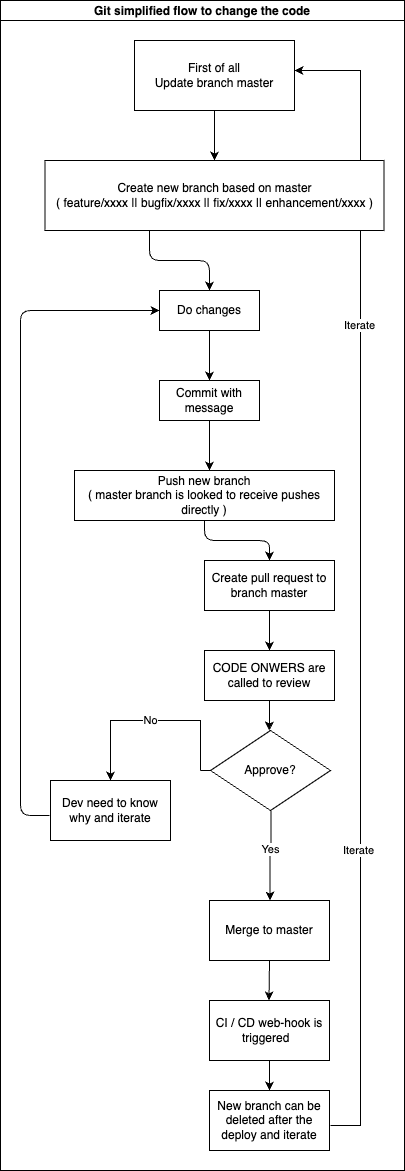

The diagram above was exported from draw.io. Its source (the exported page's mxGraphModel, read from the mxfile embedded in the PNG):
<mxGraphModel dx="708" dy="472" grid="1" gridSize="10" guides="1" tooltips="1" connect="1" arrows="1" fold="1" page="1" pageScale="1" pageWidth="827" pageHeight="1169" math="0" shadow="0">
  <root>
    <mxCell id="0" />
    <mxCell id="1" parent="0" />
    <mxCell id="aJLMxaUz-5seFEbE7MWz-1" value="Git simplified flow to change the code" style="swimlane;startSize=20;horizontal=1;childLayout=treeLayout;horizontalTree=0;resizable=0;containerType=tree;fontSize=12;" parent="1" vertex="1">
      <mxGeometry x="40" y="230" width="404" height="1170" as="geometry" />
    </mxCell>
    <mxCell id="aJLMxaUz-5seFEbE7MWz-2" value="First of all&lt;br&gt;Update branch master" style="whiteSpace=wrap;html=1;" parent="aJLMxaUz-5seFEbE7MWz-1" vertex="1">
      <mxGeometry x="134" y="40" width="160" height="70" as="geometry" />
    </mxCell>
    <mxCell id="aJLMxaUz-5seFEbE7MWz-5" value="Do changes" style="whiteSpace=wrap;html=1;" parent="aJLMxaUz-5seFEbE7MWz-1" vertex="1">
      <mxGeometry x="159" y="290" width="100" height="40" as="geometry" />
    </mxCell>
    <mxCell id="aJLMxaUz-5seFEbE7MWz-8" value="" style="edgeStyle=elbowEdgeStyle;elbow=vertical;html=1;rounded=1;curved=0;sourcePerimeterSpacing=0;targetPerimeterSpacing=0;startSize=6;endSize=6;entryX=0.5;entryY=0;entryDx=0;entryDy=0;" parent="aJLMxaUz-5seFEbE7MWz-1" source="aJLMxaUz-5seFEbE7MWz-5" target="aJLMxaUz-5seFEbE7MWz-9" edge="1">
      <mxGeometry relative="1" as="geometry">
        <mxPoint x="314" y="510" as="sourcePoint" />
        <mxPoint x="209" y="370" as="targetPoint" />
      </mxGeometry>
    </mxCell>
    <mxCell id="aJLMxaUz-5seFEbE7MWz-9" value="Commit with message" style="whiteSpace=wrap;html=1;" parent="aJLMxaUz-5seFEbE7MWz-1" vertex="1">
      <mxGeometry x="159" y="380" width="100" height="40" as="geometry" />
    </mxCell>
    <mxCell id="aJLMxaUz-5seFEbE7MWz-11" value="Push new branch&lt;br&gt;( master branch is looked to receive pushes directly )" style="whiteSpace=wrap;html=1;" parent="aJLMxaUz-5seFEbE7MWz-1" vertex="1">
      <mxGeometry x="74" y="470" width="260" height="50" as="geometry" />
    </mxCell>
    <mxCell id="aJLMxaUz-5seFEbE7MWz-10" value="" style="elbow=vertical;html=1;rounded=1;sourcePerimeterSpacing=0;targetPerimeterSpacing=0;startSize=6;endSize=6;" parent="aJLMxaUz-5seFEbE7MWz-1" source="aJLMxaUz-5seFEbE7MWz-9" edge="1">
      <mxGeometry relative="1" as="geometry">
        <mxPoint x="384" y="600" as="sourcePoint" />
        <mxPoint x="209" y="470" as="targetPoint" />
      </mxGeometry>
    </mxCell>
    <mxCell id="aJLMxaUz-5seFEbE7MWz-18" value="" style="edgeStyle=orthogonalEdgeStyle;rounded=0;orthogonalLoop=1;jettySize=auto;html=1;" parent="aJLMxaUz-5seFEbE7MWz-1" source="aJLMxaUz-5seFEbE7MWz-2" target="aJLMxaUz-5seFEbE7MWz-19" edge="1">
      <mxGeometry relative="1" as="geometry" />
    </mxCell>
    <mxCell id="aJLMxaUz-5seFEbE7MWz-24" value="" style="edgeStyle=elbowEdgeStyle;elbow=vertical;html=1;rounded=1;curved=0;sourcePerimeterSpacing=0;targetPerimeterSpacing=0;startSize=6;endSize=6;" parent="aJLMxaUz-5seFEbE7MWz-1" source="aJLMxaUz-5seFEbE7MWz-11" target="aJLMxaUz-5seFEbE7MWz-25" edge="1">
      <mxGeometry relative="1" as="geometry">
        <mxPoint x="494" y="550" as="sourcePoint" />
      </mxGeometry>
    </mxCell>
    <mxCell id="aJLMxaUz-5seFEbE7MWz-25" value="Create pull request to branch master" style="whiteSpace=wrap;html=1;" parent="aJLMxaUz-5seFEbE7MWz-1" vertex="1">
      <mxGeometry x="204" y="560" width="130" height="50" as="geometry" />
    </mxCell>
    <mxCell id="aJLMxaUz-5seFEbE7MWz-26" value="" style="edgeStyle=elbowEdgeStyle;elbow=vertical;html=1;rounded=1;curved=0;sourcePerimeterSpacing=0;targetPerimeterSpacing=0;startSize=6;endSize=6;" parent="aJLMxaUz-5seFEbE7MWz-1" source="aJLMxaUz-5seFEbE7MWz-25" target="aJLMxaUz-5seFEbE7MWz-27" edge="1">
      <mxGeometry relative="1" as="geometry">
        <mxPoint x="419" y="650" as="sourcePoint" />
      </mxGeometry>
    </mxCell>
    <mxCell id="aJLMxaUz-5seFEbE7MWz-27" value="CODE ONWERS are called to review" style="whiteSpace=wrap;html=1;" parent="aJLMxaUz-5seFEbE7MWz-1" vertex="1">
      <mxGeometry x="204" y="650" width="130" height="50" as="geometry" />
    </mxCell>
    <mxCell id="aJLMxaUz-5seFEbE7MWz-37" value="" style="edgeStyle=elbowEdgeStyle;elbow=vertical;html=1;rounded=1;curved=0;sourcePerimeterSpacing=0;targetPerimeterSpacing=0;startSize=6;endSize=6;" parent="aJLMxaUz-5seFEbE7MWz-1" edge="1">
      <mxGeometry relative="1" as="geometry">
        <mxPoint x="149" y="230" as="sourcePoint" />
        <mxPoint x="209" y="290" as="targetPoint" />
      </mxGeometry>
    </mxCell>
    <mxCell id="aJLMxaUz-5seFEbE7MWz-50" value="Approve?" style="rhombus;whiteSpace=wrap;html=1;" parent="aJLMxaUz-5seFEbE7MWz-1" vertex="1">
      <mxGeometry x="210" y="730" width="120" height="80" as="geometry" />
    </mxCell>
    <mxCell id="aJLMxaUz-5seFEbE7MWz-54" value="Dev need to know why and iterate" style="rounded=0;whiteSpace=wrap;html=1;" parent="aJLMxaUz-5seFEbE7MWz-1" vertex="1">
      <mxGeometry x="50" y="780" width="120" height="60" as="geometry" />
    </mxCell>
    <mxCell id="aJLMxaUz-5seFEbE7MWz-56" value="Merge to master" style="rounded=0;whiteSpace=wrap;html=1;" parent="aJLMxaUz-5seFEbE7MWz-1" vertex="1">
      <mxGeometry x="209" y="900" width="120" height="60" as="geometry" />
    </mxCell>
    <mxCell id="aJLMxaUz-5seFEbE7MWz-59" value="" style="edgeStyle=elbowEdgeStyle;elbow=vertical;html=1;rounded=1;curved=0;sourcePerimeterSpacing=0;targetPerimeterSpacing=0;startSize=6;endSize=6;entryX=0.5;entryY=0;entryDx=0;entryDy=0;" parent="aJLMxaUz-5seFEbE7MWz-1" edge="1">
      <mxGeometry relative="1" as="geometry">
        <mxPoint x="270.5" y="810" as="sourcePoint" />
        <mxPoint x="269.5" y="900" as="targetPoint" />
      </mxGeometry>
    </mxCell>
    <mxCell id="aJLMxaUz-5seFEbE7MWz-65" value="Yes" style="edgeLabel;html=1;align=center;verticalAlign=middle;resizable=0;points=[];" parent="aJLMxaUz-5seFEbE7MWz-59" vertex="1" connectable="0">
      <mxGeometry x="-0.2667" y="-4" relative="1" as="geometry">
        <mxPoint x="3" y="6" as="offset" />
      </mxGeometry>
    </mxCell>
    <mxCell id="aJLMxaUz-5seFEbE7MWz-66" value="" style="edgeStyle=elbowEdgeStyle;html=1;rounded=1;sourcePerimeterSpacing=0;targetPerimeterSpacing=0;startSize=6;endSize=6;entryX=0;entryY=0.5;entryDx=0;entryDy=0;exitX=0;exitY=0.75;exitDx=0;exitDy=0;" parent="aJLMxaUz-5seFEbE7MWz-1" edge="1">
      <mxGeometry relative="1" as="geometry">
        <mxPoint x="49" y="815" as="sourcePoint" />
        <mxPoint x="159" y="310" as="targetPoint" />
        <Array as="points">
          <mxPoint x="20" y="540" />
        </Array>
      </mxGeometry>
    </mxCell>
    <mxCell id="aJLMxaUz-5seFEbE7MWz-69" value="" style="endArrow=none;html=1;rounded=0;entryX=0;entryY=0.5;entryDx=0;entryDy=0;" parent="aJLMxaUz-5seFEbE7MWz-1" target="aJLMxaUz-5seFEbE7MWz-50" edge="1">
      <mxGeometry width="50" height="50" relative="1" as="geometry">
        <mxPoint x="200" y="770" as="sourcePoint" />
        <mxPoint x="230" y="790" as="targetPoint" />
      </mxGeometry>
    </mxCell>
    <mxCell id="aJLMxaUz-5seFEbE7MWz-70" value="No" style="endArrow=classic;html=1;rounded=0;entryX=0.5;entryY=0;entryDx=0;entryDy=0;" parent="aJLMxaUz-5seFEbE7MWz-1" target="aJLMxaUz-5seFEbE7MWz-54" edge="1">
      <mxGeometry width="50" height="50" relative="1" as="geometry">
        <mxPoint x="200" y="770" as="sourcePoint" />
        <mxPoint x="70" y="750" as="targetPoint" />
        <Array as="points">
          <mxPoint x="200" y="720" />
          <mxPoint x="170" y="720" />
          <mxPoint x="110" y="720" />
        </Array>
      </mxGeometry>
    </mxCell>
    <mxCell id="aJLMxaUz-5seFEbE7MWz-74" value="CI / CD web-hook is triggered&amp;nbsp;&amp;nbsp;" style="rounded=0;whiteSpace=wrap;html=1;" parent="aJLMxaUz-5seFEbE7MWz-1" vertex="1">
      <mxGeometry x="209" y="1000" width="120" height="60" as="geometry" />
    </mxCell>
    <mxCell id="aJLMxaUz-5seFEbE7MWz-75" value="" style="endArrow=classic;html=1;rounded=0;" parent="aJLMxaUz-5seFEbE7MWz-1" edge="1">
      <mxGeometry width="50" height="50" relative="1" as="geometry">
        <mxPoint x="269" y="960" as="sourcePoint" />
        <mxPoint x="268.5" y="1000" as="targetPoint" />
      </mxGeometry>
    </mxCell>
    <mxCell id="aJLMxaUz-5seFEbE7MWz-76" value="" style="endArrow=classic;html=1;rounded=0;edgeStyle=orthogonalEdgeStyle;entryX=1;entryY=0.5;entryDx=0;entryDy=0;exitX=1.008;exitY=0.667;exitDx=0;exitDy=0;exitPerimeter=0;" parent="aJLMxaUz-5seFEbE7MWz-1" edge="1">
      <mxGeometry width="50" height="50" relative="1" as="geometry">
        <mxPoint x="329.96000000000004" y="1125.02" as="sourcePoint" />
        <mxPoint x="294" y="70" as="targetPoint" />
        <Array as="points">
          <mxPoint x="360" y="1125" />
          <mxPoint x="360" y="70" />
        </Array>
      </mxGeometry>
    </mxCell>
    <mxCell id="aJLMxaUz-5seFEbE7MWz-93" value="Iterate" style="edgeLabel;html=1;align=center;verticalAlign=middle;resizable=0;points=[];" parent="aJLMxaUz-5seFEbE7MWz-76" vertex="1" connectable="0">
      <mxGeometry x="-0.4258" y="2" relative="1" as="geometry">
        <mxPoint y="25" as="offset" />
      </mxGeometry>
    </mxCell>
    <mxCell id="aJLMxaUz-5seFEbE7MWz-94" value="Iterate" style="edgeLabel;html=1;align=center;verticalAlign=middle;resizable=0;points=[];" parent="aJLMxaUz-5seFEbE7MWz-76" vertex="1" connectable="0">
      <mxGeometry x="0.6285" y="1" relative="1" as="geometry">
        <mxPoint y="107" as="offset" />
      </mxGeometry>
    </mxCell>
    <mxCell id="aJLMxaUz-5seFEbE7MWz-78" value="New branch can be deleted after the deploy and iterate" style="rounded=0;whiteSpace=wrap;html=1;" parent="aJLMxaUz-5seFEbE7MWz-1" vertex="1">
      <mxGeometry x="209" y="1090" width="120" height="60" as="geometry" />
    </mxCell>
    <mxCell id="aJLMxaUz-5seFEbE7MWz-84" value="" style="endArrow=classic;html=1;rounded=0;entryX=0.5;entryY=0;entryDx=0;entryDy=0;exitX=0.5;exitY=1;exitDx=0;exitDy=0;" parent="aJLMxaUz-5seFEbE7MWz-1" source="aJLMxaUz-5seFEbE7MWz-74" target="aJLMxaUz-5seFEbE7MWz-78" edge="1">
      <mxGeometry width="50" height="50" relative="1" as="geometry">
        <mxPoint x="260" y="1070" as="sourcePoint" />
        <mxPoint x="380" y="750" as="targetPoint" />
      </mxGeometry>
    </mxCell>
    <mxCell id="aJLMxaUz-5seFEbE7MWz-92" value="" style="edgeStyle=elbowEdgeStyle;elbow=vertical;html=1;rounded=1;curved=0;sourcePerimeterSpacing=0;targetPerimeterSpacing=0;startSize=6;endSize=6;" parent="aJLMxaUz-5seFEbE7MWz-1" edge="1">
      <mxGeometry relative="1" as="geometry">
        <mxPoint x="269" y="700" as="sourcePoint" />
        <mxPoint x="268.76" y="730" as="targetPoint" />
      </mxGeometry>
    </mxCell>
    <mxCell id="aJLMxaUz-5seFEbE7MWz-19" value="Create new branch based on master&lt;br&gt;( feature/xxxx || bugfix/xxxx || fix/xxxx || enhancement/xxxx )" style="whiteSpace=wrap;html=1;" parent="aJLMxaUz-5seFEbE7MWz-1" vertex="1">
      <mxGeometry x="44.5" y="160" width="339" height="70" as="geometry" />
    </mxCell>
  </root>
</mxGraphModel>